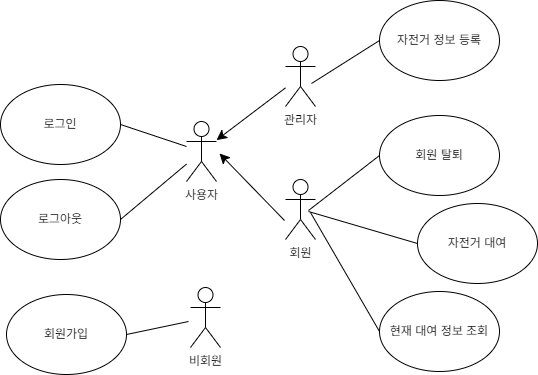

The diagram above was exported from draw.io. Its source (the exported page's mxGraphModel, read from the mxfile embedded in the PNG):
<mxGraphModel dx="1681" dy="979" grid="0" gridSize="10" guides="1" tooltips="1" connect="1" arrows="1" fold="1" page="0" pageScale="1" pageWidth="827" pageHeight="1169" math="0" shadow="0">
  <root>
    <mxCell id="0" />
    <mxCell id="1" parent="0" />
    <mxCell id="iPC-y2pTWC_6fDQoEcE1-1" value="사용자" style="shape=umlActor;verticalLabelPosition=bottom;verticalAlign=top;html=1;outlineConnect=0;" vertex="1" parent="1">
      <mxGeometry x="-109" y="87" width="30" height="60" as="geometry" />
    </mxCell>
    <mxCell id="iPC-y2pTWC_6fDQoEcE1-2" value="로그인" style="ellipse;whiteSpace=wrap;html=1;" vertex="1" parent="1">
      <mxGeometry x="-295" y="50" width="120" height="80" as="geometry" />
    </mxCell>
    <mxCell id="iPC-y2pTWC_6fDQoEcE1-3" value="로그아웃" style="ellipse;whiteSpace=wrap;html=1;" vertex="1" parent="1">
      <mxGeometry x="-295" y="145" width="120" height="80" as="geometry" />
    </mxCell>
    <mxCell id="iPC-y2pTWC_6fDQoEcE1-4" value="비회원" style="shape=umlActor;verticalLabelPosition=bottom;verticalAlign=top;html=1;outlineConnect=0;" vertex="1" parent="1">
      <mxGeometry x="-105" y="253" width="30" height="60" as="geometry" />
    </mxCell>
    <mxCell id="iPC-y2pTWC_6fDQoEcE1-5" value="" style="endArrow=none;html=1;rounded=0;fontSize=12;startSize=8;endSize=8;curved=1;exitX=1;exitY=0.5;exitDx=0;exitDy=0;" edge="1" parent="1" source="iPC-y2pTWC_6fDQoEcE1-2" target="iPC-y2pTWC_6fDQoEcE1-1">
      <mxGeometry width="50" height="50" relative="1" as="geometry">
        <mxPoint x="-159" y="81" as="sourcePoint" />
        <mxPoint x="-109" y="31" as="targetPoint" />
      </mxGeometry>
    </mxCell>
    <mxCell id="iPC-y2pTWC_6fDQoEcE1-6" value="" style="endArrow=none;html=1;rounded=0;fontSize=12;startSize=8;endSize=8;curved=1;exitX=1;exitY=0.5;exitDx=0;exitDy=0;" edge="1" parent="1" source="iPC-y2pTWC_6fDQoEcE1-3" target="iPC-y2pTWC_6fDQoEcE1-1">
      <mxGeometry width="50" height="50" relative="1" as="geometry">
        <mxPoint x="-70" y="184" as="sourcePoint" />
        <mxPoint x="-20" y="134" as="targetPoint" />
      </mxGeometry>
    </mxCell>
    <mxCell id="iPC-y2pTWC_6fDQoEcE1-7" value="회원가입" style="ellipse;whiteSpace=wrap;html=1;" vertex="1" parent="1">
      <mxGeometry x="-289" y="260" width="120" height="80" as="geometry" />
    </mxCell>
    <mxCell id="iPC-y2pTWC_6fDQoEcE1-8" value="" style="endArrow=none;html=1;rounded=0;fontSize=12;startSize=8;endSize=8;curved=1;exitX=1;exitY=0.5;exitDx=0;exitDy=0;" edge="1" parent="1" source="iPC-y2pTWC_6fDQoEcE1-7">
      <mxGeometry width="50" height="50" relative="1" as="geometry">
        <mxPoint x="-169" y="297" as="sourcePoint" />
        <mxPoint x="-107" y="287" as="targetPoint" />
      </mxGeometry>
    </mxCell>
    <mxCell id="iPC-y2pTWC_6fDQoEcE1-9" value="회원 탈퇴" style="ellipse;whiteSpace=wrap;html=1;" vertex="1" parent="1">
      <mxGeometry x="84" y="81" width="120" height="80" as="geometry" />
    </mxCell>
    <mxCell id="iPC-y2pTWC_6fDQoEcE1-10" value="관리자" style="shape=umlActor;verticalLabelPosition=bottom;verticalAlign=top;html=1;outlineConnect=0;" vertex="1" parent="1">
      <mxGeometry x="-10" y="12" width="30" height="60" as="geometry" />
    </mxCell>
    <mxCell id="iPC-y2pTWC_6fDQoEcE1-11" value="회원" style="shape=umlActor;verticalLabelPosition=bottom;verticalAlign=top;html=1;outlineConnect=0;" vertex="1" parent="1">
      <mxGeometry x="-10" y="145" width="30" height="60" as="geometry" />
    </mxCell>
    <mxCell id="iPC-y2pTWC_6fDQoEcE1-15" value="" style="endArrow=classic;html=1;rounded=0;fontSize=12;startSize=8;endSize=8;curved=1;" edge="1" parent="1" source="iPC-y2pTWC_6fDQoEcE1-10" target="iPC-y2pTWC_6fDQoEcE1-1">
      <mxGeometry width="50" height="50" relative="1" as="geometry">
        <mxPoint x="234" y="225" as="sourcePoint" />
        <mxPoint x="284" y="175" as="targetPoint" />
      </mxGeometry>
    </mxCell>
    <mxCell id="iPC-y2pTWC_6fDQoEcE1-17" value="" style="endArrow=classic;html=1;rounded=0;fontSize=12;startSize=8;endSize=8;curved=1;" edge="1" parent="1">
      <mxGeometry width="50" height="50" relative="1" as="geometry">
        <mxPoint x="-11" y="186" as="sourcePoint" />
        <mxPoint x="-76" y="119" as="targetPoint" />
      </mxGeometry>
    </mxCell>
    <mxCell id="iPC-y2pTWC_6fDQoEcE1-19" value="자전거 정보 등록" style="ellipse;whiteSpace=wrap;html=1;" vertex="1" parent="1">
      <mxGeometry x="84" y="-34" width="120" height="80" as="geometry" />
    </mxCell>
    <mxCell id="iPC-y2pTWC_6fDQoEcE1-20" value="자전거 대여" style="ellipse;whiteSpace=wrap;html=1;" vertex="1" parent="1">
      <mxGeometry x="122" y="169" width="120" height="80" as="geometry" />
    </mxCell>
    <mxCell id="iPC-y2pTWC_6fDQoEcE1-21" value="현재 대여 정보 조회" style="ellipse;whiteSpace=wrap;html=1;" vertex="1" parent="1">
      <mxGeometry x="84" y="257" width="120" height="80" as="geometry" />
    </mxCell>
    <mxCell id="iPC-y2pTWC_6fDQoEcE1-22" value="" style="endArrow=none;html=1;rounded=0;fontSize=12;startSize=8;endSize=8;curved=1;entryX=0;entryY=0.5;entryDx=0;entryDy=0;" edge="1" parent="1" target="iPC-y2pTWC_6fDQoEcE1-19">
      <mxGeometry width="50" height="50" relative="1" as="geometry">
        <mxPoint x="16" y="49" as="sourcePoint" />
        <mxPoint x="84" y="17" as="targetPoint" />
      </mxGeometry>
    </mxCell>
    <mxCell id="iPC-y2pTWC_6fDQoEcE1-23" value="" style="endArrow=none;html=1;rounded=0;fontSize=12;startSize=8;endSize=8;curved=1;entryX=0;entryY=0.5;entryDx=0;entryDy=0;" edge="1" parent="1" target="iPC-y2pTWC_6fDQoEcE1-9">
      <mxGeometry width="50" height="50" relative="1" as="geometry">
        <mxPoint x="13" y="176" as="sourcePoint" />
        <mxPoint x="84" y="167" as="targetPoint" />
      </mxGeometry>
    </mxCell>
    <mxCell id="iPC-y2pTWC_6fDQoEcE1-24" value="" style="endArrow=none;html=1;rounded=0;fontSize=12;startSize=8;endSize=8;curved=1;entryX=0;entryY=0.5;entryDx=0;entryDy=0;" edge="1" parent="1" target="iPC-y2pTWC_6fDQoEcE1-20">
      <mxGeometry width="50" height="50" relative="1" as="geometry">
        <mxPoint x="13" y="177" as="sourcePoint" />
        <mxPoint x="284" y="175" as="targetPoint" />
      </mxGeometry>
    </mxCell>
    <mxCell id="iPC-y2pTWC_6fDQoEcE1-25" value="" style="endArrow=none;html=1;rounded=0;fontSize=12;startSize=8;endSize=8;curved=1;entryX=0;entryY=0.5;entryDx=0;entryDy=0;" edge="1" parent="1" target="iPC-y2pTWC_6fDQoEcE1-21">
      <mxGeometry width="50" height="50" relative="1" as="geometry">
        <mxPoint x="15" y="178" as="sourcePoint" />
        <mxPoint x="48" y="289" as="targetPoint" />
      </mxGeometry>
    </mxCell>
  </root>
</mxGraphModel>